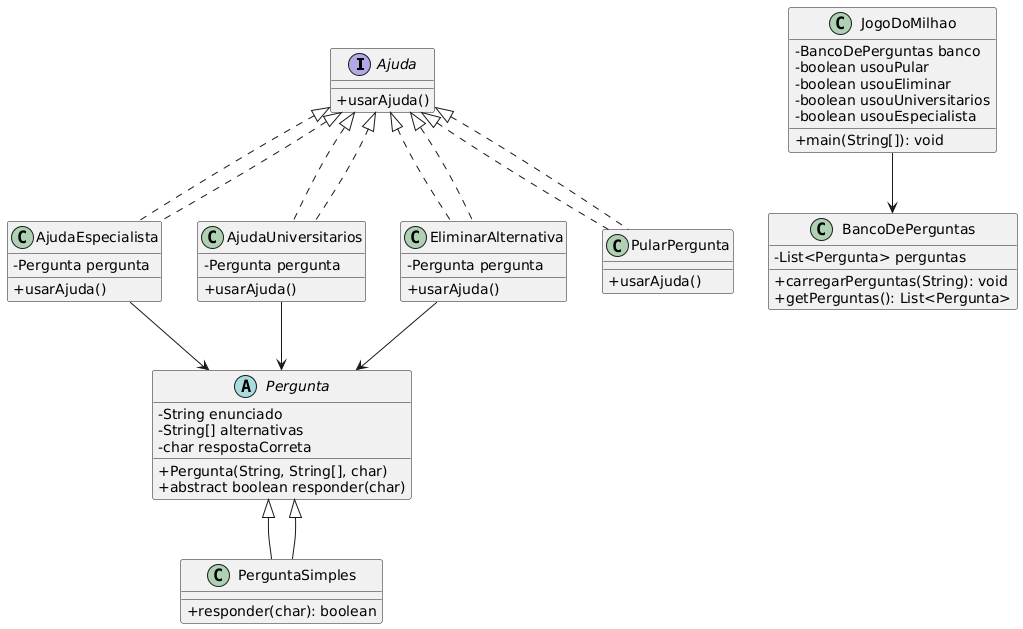

The diagram above was rendered by PlantUML. Its source (embedded in the PNG):
@startuml
skinparam classAttributeIconSize 0

interface Ajuda {
    +usarAjuda()
}

abstract class Pergunta {
    - String enunciado
    - String[] alternativas
    - char respostaCorreta
    +Pergunta(String, String[], char)
    +abstract boolean responder(char)
}

class PerguntaSimples extends Pergunta {
    +responder(char): boolean
}

class AjudaEspecialista implements Ajuda {
    - Pergunta pergunta
    +usarAjuda()
}

class AjudaUniversitarios implements Ajuda {
    - Pergunta pergunta
    +usarAjuda()
}

class EliminarAlternativa implements Ajuda {
    - Pergunta pergunta
    +usarAjuda()
}

class PularPergunta implements Ajuda {
    +usarAjuda()
}

class BancoDePerguntas {
    - List<Pergunta> perguntas
    +carregarPerguntas(String): void
    +getPerguntas(): List<Pergunta>
}

class JogoDoMilhao {
    - BancoDePerguntas banco
    - boolean usouPular
    - boolean usouEliminar
    - boolean usouUniversitarios
    - boolean usouEspecialista
    +main(String[]): void
}

Ajuda <|.. AjudaEspecialista
Ajuda <|.. AjudaUniversitarios
Ajuda <|.. EliminarAlternativa
Ajuda <|.. PularPergunta

Pergunta <|-- PerguntaSimples

JogoDoMilhao --> BancoDePerguntas
AjudaEspecialista --> Pergunta
AjudaUniversitarios --> Pergunta
EliminarAlternativa --> Pergunta
@enduml